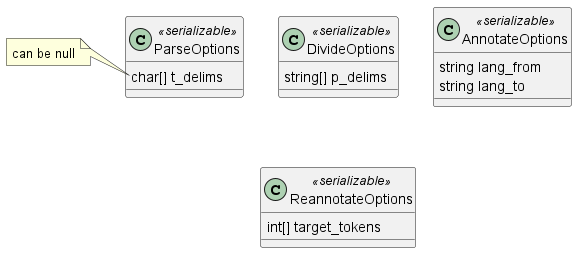

The diagram above was rendered by PlantUML. Its source (embedded in the PNG):
@startuml

class DivideOptions <<serializable>> {
	string[] p_delims
}

class ParseOptions <<serializable>> {
	char[] t_delims
}
note left of ParseOptions::t_delims
	can be null
end note

class AnnotateOptions <<serializable>> {
	string lang_from
	string lang_to
}

class ReannotateOptions <<serializable>> {
	int[] target_tokens
}
@enduml